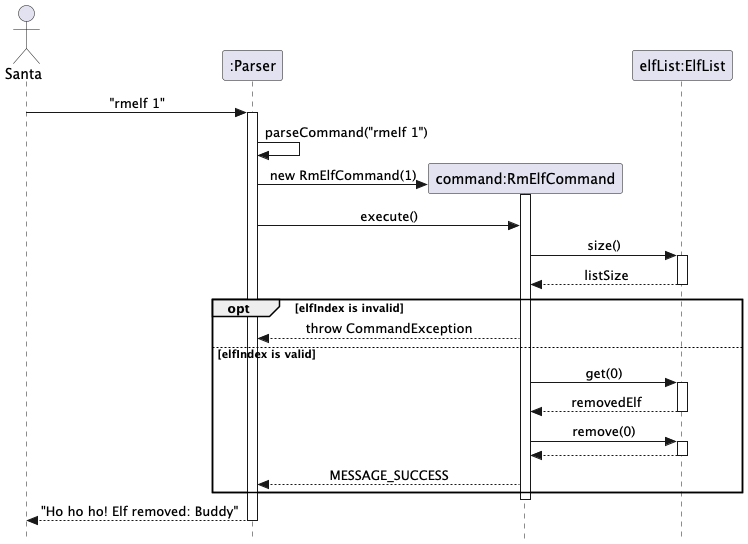

The diagram above was rendered by PlantUML. Its source (embedded in the PNG):
@startuml
skinparam Style strictuml
skinparam SequenceMessageAlignment center

actor "Santa" as Santa
participant ":Parser" as Parser
participant "command:RmElfCommand" as RmElfCommand
participant "elfList:ElfList" as elfList

Santa -> Parser : "rmelf 1"
activate Parser

Parser -> Parser : parseCommand("rmelf 1")

create RmElfCommand
Parser -> RmElfCommand : new RmElfCommand(1)
activate RmElfCommand

Parser -> RmElfCommand : execute()

RmElfCommand -> elfList : size()
activate elfList
elfList --> RmElfCommand : listSize
deactivate elfList

opt elfIndex is invalid
    RmElfCommand --> Parser : throw CommandException
else elfIndex is valid
    RmElfCommand -> elfList : get(0)
    activate elfList
    elfList --> RmElfCommand : removedElf
    deactivate elfList
    RmElfCommand -> elfList : remove(0)
    activate elfList
    elfList --> RmElfCommand
    deactivate elfList

    RmElfCommand --> Parser : MESSAGE_SUCCESS
end

deactivate RmElfCommand

Parser --> Santa : "Ho ho ho! Elf removed: Buddy"
deactivate Parser

@enduml